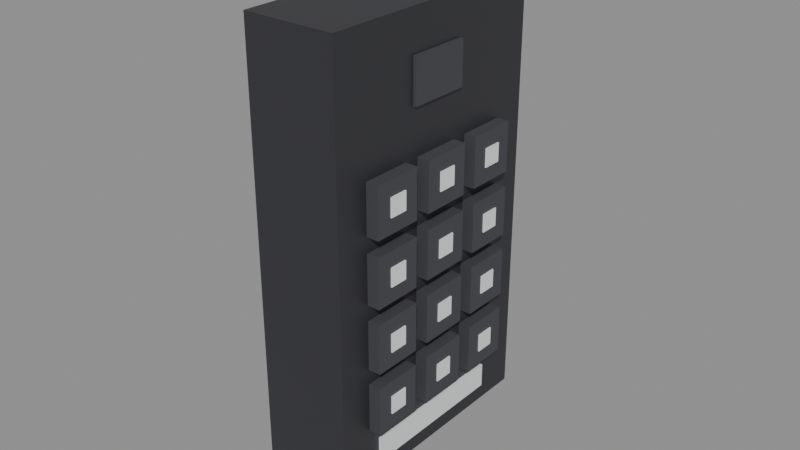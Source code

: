 # Source: SM_Int_Keypad.blend  (saved by Blender 5.3.31; exported with 4.5.12 LTS)
import bpy
from mathutils import Matrix  # noqa: F401  (used for matrix-valued properties, if any)

bpy.ops.wm.read_factory_settings(use_empty=True)
scene = bpy.context.scene
scene.name = 'Scene'

# ---- materials (node trees are filled in below, after node groups)
mat_metaldark_in = bpy.data.materials.new('MetalDark_In')
mat_metaldark_in.diffuse_color = (0.08, 0.08, 0.09, 1.0)
mat_plastic_in = bpy.data.materials.new('Plastic_In')
mat_plastic_in.diffuse_color = (0.06, 0.06, 0.07, 1.0)
mat_plasticwhite_in = bpy.data.materials.new('PlasticWhite_In')
mat_plasticwhite_in.diffuse_color = (0.85, 0.86, 0.87, 1.0)

# ---- material node trees
mat_metaldark_in.use_nodes = True; mat_metaldark_in.node_tree.nodes.clear()
_N = mat_metaldark_in.node_tree.nodes; _L = mat_metaldark_in.node_tree.links
n0 = _N.new('ShaderNodeBsdfPrincipled'); n0.name = 'Principled BSDF'; n0.location = (-200, 100)
n0.inputs[0].default_value = (0.08, 0.08, 0.09, 1.0)
n0.inputs[1].default_value = 0.7
n0.inputs[10].default_value = 0.005
n1 = _N.new('ShaderNodeOutputMaterial'); n1.name = 'Material Output'; n1.location = (200, 100)
_L.new(n0.outputs[0], n1.inputs[0])
n1.is_active_output = True
mat_plastic_in.use_nodes = True; mat_plastic_in.node_tree.nodes.clear()
_N = mat_plastic_in.node_tree.nodes; _L = mat_plastic_in.node_tree.links
n0 = _N.new('ShaderNodeBsdfPrincipled'); n0.name = 'Principled BSDF'; n0.location = (-200, 100)
n0.inputs[0].default_value = (0.06, 0.06, 0.07, 1.0)
n0.inputs[2].default_value = 0.6
n0.inputs[10].default_value = 0.005
n1 = _N.new('ShaderNodeOutputMaterial'); n1.name = 'Material Output'; n1.location = (200, 100)
_L.new(n0.outputs[0], n1.inputs[0])
n1.is_active_output = True
mat_plasticwhite_in.use_nodes = True; mat_plasticwhite_in.node_tree.nodes.clear()
_N = mat_plasticwhite_in.node_tree.nodes; _L = mat_plasticwhite_in.node_tree.links
n0 = _N.new('ShaderNodeBsdfPrincipled'); n0.name = 'Principled BSDF'; n0.location = (-200, 100)
n0.inputs[0].default_value = (0.85, 0.86, 0.87, 1.0)
n0.inputs[10].default_value = 0.005
n1 = _N.new('ShaderNodeOutputMaterial'); n1.name = 'Material Output'; n1.location = (200, 100)
_L.new(n0.outputs[0], n1.inputs[0])
n1.is_active_output = True

# ---- meshes
me_sm_int_keypad = bpy.data.meshes.new('SM_Int_Keypad')
me_sm_int_keypad.from_pydata([(0.0, 0.04, -0.07), (0.03, 0.04, -0.07), (0.03, -0.04, -0.07), (0.0, -0.04, -0.07), (0.0, 0.04, 0.07), (0.03, 0.04, 0.07), (0.03, -0.04, 0.07), (0.0, -0.04, 0.07), (0.03, 0.029, 0.012), (0.034, 0.029, 0.012), (0.034, 0.013, 0.012), (0.03, 0.013, 0.012), (0.03, 0.029, 0.028), (0.034, 0.029, 0.028), (0.034, 0.013, 0.028), (0.03, 0.013, 0.028), (0.034, 0.024, 0.017), (0.0344, 0.024, 0.017), (0.0344, 0.018, 0.017), (0.034, 0.018, 0.017), (0.034, 0.024, 0.023), (0.0344, 0.024, 0.023), (0.0344, 0.018, 0.023), (0.034, 0.018, 0.023), (0.03, 0.008, 0.012), (0.034, 0.008, 0.012), (0.034, -0.008, 0.012), (0.03, -0.008, 0.012), (0.03, 0.008, 0.028), (0.034, 0.008, 0.028), (0.034, -0.008, 0.028), (0.03, -0.008, 0.028), (0.034, 0.003, 0.017), (0.0344, 0.003, 0.017), (0.0344, -0.003, 0.017), (0.034, -0.003, 0.017), (0.034, 0.003, 0.023), (0.0344, 0.003, 0.023), (0.0344, -0.003, 0.023), (0.034, -0.003, 0.023), (0.03, -0.013, 0.012), (0.034, -0.013, 0.012), (0.034, -0.029, 0.012), (0.03, -0.029, 0.012), (0.03, -0.013, 0.028), (0.034, -0.013, 0.028), (0.034, -0.029, 0.028), (0.03, -0.029, 0.028), (0.034, -0.018, 0.017), (0.0344, -0.018, 0.017), (0.0344, -0.024, 0.017), (0.034, -0.024, 0.017), (0.034, -0.018, 0.023), (0.0344, -0.018, 0.023), (0.0344, -0.024, 0.023), (0.034, -0.024, 0.023), (0.03, 0.029, -0.009), (0.034, 0.029, -0.009), (0.034, 0.013, -0.009), (0.03, 0.013, -0.009), (0.03, 0.029, 0.007), (0.034, 0.029, 0.007), (0.034, 0.013, 0.007), (0.03, 0.013, 0.007), (0.034, 0.024, -0.004), (0.0344, 0.024, -0.004), (0.0344, 0.018, -0.004), (0.034, 0.018, -0.004), (0.034, 0.024, 0.002), (0.0344, 0.024, 0.002), (0.0344, 0.018, 0.002), (0.034, 0.018, 0.002), (0.03, 0.008, -0.009), (0.034, 0.008, -0.009), (0.034, -0.008, -0.009), (0.03, -0.008, -0.009), (0.03, 0.008, 0.007), (0.034, 0.008, 0.007), (0.034, -0.008, 0.007), (0.03, -0.008, 0.007), (0.034, 0.003, -0.004), (0.0344, 0.003, -0.004), (0.0344, -0.003, -0.004), (0.034, -0.003, -0.004), (0.034, 0.003, 0.002), (0.0344, 0.003, 0.002), (0.0344, -0.003, 0.002), (0.034, -0.003, 0.002), (0.03, -0.013, -0.009), (0.034, -0.013, -0.009), (0.034, -0.029, -0.009), (0.03, -0.029, -0.009), (0.03, -0.013, 0.007), (0.034, -0.013, 0.007), (0.034, -0.029, 0.007), (0.03, -0.029, 0.007), (0.034, -0.018, -0.004), (0.0344, -0.018, -0.004), (0.0344, -0.024, -0.004), (0.034, -0.024, -0.004), (0.034, -0.018, 0.002), (0.0344, -0.018, 0.002), (0.0344, -0.024, 0.002), (0.034, -0.024, 0.002), (0.03, 0.029, -0.03), (0.034, 0.029, -0.03), (0.034, 0.013, -0.03), (0.03, 0.013, -0.03), (0.03, 0.029, -0.014), (0.034, 0.029, -0.014), (0.034, 0.013, -0.014), (0.03, 0.013, -0.014), (0.034, 0.024, -0.025), (0.0344, 0.024, -0.025), (0.0344, 0.018, -0.025), (0.034, 0.018, -0.025), (0.034, 0.024, -0.019), (0.0344, 0.024, -0.019), (0.0344, 0.018, -0.019), (0.034, 0.018, -0.019), (0.03, 0.008, -0.03), (0.034, 0.008, -0.03), (0.034, -0.008, -0.03), (0.03, -0.008, -0.03), (0.03, 0.008, -0.014), (0.034, 0.008, -0.014), (0.034, -0.008, -0.014), (0.03, -0.008, -0.014), (0.034, 0.003, -0.025), (0.0344, 0.003, -0.025), (0.0344, -0.003, -0.025), (0.034, -0.003, -0.025), (0.034, 0.003, -0.019), (0.0344, 0.003, -0.019), (0.0344, -0.003, -0.019), (0.034, -0.003, -0.019), (0.03, -0.013, -0.03), (0.034, -0.013, -0.03), (0.034, -0.029, -0.03), (0.03, -0.029, -0.03), (0.03, -0.013, -0.014), (0.034, -0.013, -0.014), (0.034, -0.029, -0.014), (0.03, -0.029, -0.014), (0.034, -0.018, -0.025), (0.0344, -0.018, -0.025), (0.0344, -0.024, -0.025), (0.034, -0.024, -0.025), (0.034, -0.018, -0.019), (0.0344, -0.018, -0.019), (0.0344, -0.024, -0.019), (0.034, -0.024, -0.019), (0.03, 0.029, -0.051), (0.034, 0.029, -0.051), (0.034, 0.013, -0.051), (0.03, 0.013, -0.051), (0.03, 0.029, -0.035), (0.034, 0.029, -0.035), (0.034, 0.013, -0.035), (0.03, 0.013, -0.035), (0.034, 0.024, -0.046), (0.0344, 0.024, -0.046), (0.0344, 0.018, -0.046), (0.034, 0.018, -0.046), (0.034, 0.024, -0.04), (0.0344, 0.024, -0.04), (0.0344, 0.018, -0.04), (0.034, 0.018, -0.04), (0.03, 0.008, -0.051), (0.034, 0.008, -0.051), (0.034, -0.008, -0.051), (0.03, -0.008, -0.051), (0.03, 0.008, -0.035), (0.034, 0.008, -0.035), (0.034, -0.008, -0.035), (0.03, -0.008, -0.035), (0.034, 0.003, -0.046), (0.0344, 0.003, -0.046), (0.0344, -0.003, -0.046), (0.034, -0.003, -0.046), (0.034, 0.003, -0.04), (0.0344, 0.003, -0.04), (0.0344, -0.003, -0.04), (0.034, -0.003, -0.04), (0.03, -0.013, -0.051), (0.034, -0.013, -0.051), (0.034, -0.029, -0.051), (0.03, -0.029, -0.051), (0.03, -0.013, -0.035), (0.034, -0.013, -0.035), (0.034, -0.029, -0.035), (0.03, -0.029, -0.035), (0.034, -0.018, -0.046), (0.0344, -0.018, -0.046), (0.0344, -0.024, -0.046), (0.034, -0.024, -0.046), (0.034, -0.018, -0.04), (0.0344, -0.018, -0.04), (0.0344, -0.024, -0.04), (0.034, -0.024, -0.04), (0.03, 0.01, 0.043), (0.031, 0.01, 0.043), (0.031, -0.01, 0.043), (0.03, -0.01, 0.043), (0.03, 0.01, 0.057), (0.031, 0.01, 0.057), (0.031, -0.01, 0.057), (0.03, -0.01, 0.057), (0.03, 0.025, -0.064), (0.031, 0.025, -0.064), (0.031, -0.025, -0.064), (0.03, -0.025, -0.064), (0.03, 0.025, -0.056), (0.031, 0.025, -0.056), (0.031, -0.025, -0.056), (0.03, -0.025, -0.056)], [], [(0, 1, 2, 3), (4, 7, 6, 5), (0, 4, 5, 1), (1, 5, 6, 2), (2, 6, 7, 3), (3, 7, 4, 0), (8, 9, 10, 11), (12, 15, 14, 13), (8, 12, 13, 9), (9, 13, 14, 10), (10, 14, 15, 11), (11, 15, 12, 8), (16, 17, 18, 19), (20, 23, 22, 21), (16, 20, 21, 17), (17, 21, 22, 18), (18, 22, 23, 19), (19, 23, 20, 16), (24, 25, 26, 27), (28, 31, 30, 29), (24, 28, 29, 25), (25, 29, 30, 26), (26, 30, 31, 27), (27, 31, 28, 24), (32, 33, 34, 35), (36, 39, 38, 37), (32, 36, 37, 33), (33, 37, 38, 34), (34, 38, 39, 35), (35, 39, 36, 32), (40, 41, 42, 43), (44, 47, 46, 45), (40, 44, 45, 41), (41, 45, 46, 42), (42, 46, 47, 43), (43, 47, 44, 40), (48, 49, 50, 51), (52, 55, 54, 53), (48, 52, 53, 49), (49, 53, 54, 50), (50, 54, 55, 51), (51, 55, 52, 48), (56, 57, 58, 59), (60, 63, 62, 61), (56, 60, 61, 57), (57, 61, 62, 58), (58, 62, 63, 59), (59, 63, 60, 56), (64, 65, 66, 67), (68, 71, 70, 69), (64, 68, 69, 65), (65, 69, 70, 66), (66, 70, 71, 67), (67, 71, 68, 64), (72, 73, 74, 75), (76, 79, 78, 77), (72, 76, 77, 73), (73, 77, 78, 74), (74, 78, 79, 75), (75, 79, 76, 72), (80, 81, 82, 83), (84, 87, 86, 85), (80, 84, 85, 81), (81, 85, 86, 82), (82, 86, 87, 83), (83, 87, 84, 80), (88, 89, 90, 91), (92, 95, 94, 93), (88, 92, 93, 89), (89, 93, 94, 90), (90, 94, 95, 91), (91, 95, 92, 88), (96, 97, 98, 99), (100, 103, 102, 101), (96, 100, 101, 97), (97, 101, 102, 98), (98, 102, 103, 99), (99, 103, 100, 96), (104, 105, 106, 107), (108, 111, 110, 109), (104, 108, 109, 105), (105, 109, 110, 106), (106, 110, 111, 107), (107, 111, 108, 104), (112, 113, 114, 115), (116, 119, 118, 117), (112, 116, 117, 113), (113, 117, 118, 114), (114, 118, 119, 115), (115, 119, 116, 112), (120, 121, 122, 123), (124, 127, 126, 125), (120, 124, 125, 121), (121, 125, 126, 122), (122, 126, 127, 123), (123, 127, 124, 120), (128, 129, 130, 131), (132, 135, 134, 133), (128, 132, 133, 129), (129, 133, 134, 130), (130, 134, 135, 131), (131, 135, 132, 128), (136, 137, 138, 139), (140, 143, 142, 141), (136, 140, 141, 137), (137, 141, 142, 138), (138, 142, 143, 139), (139, 143, 140, 136), (144, 145, 146, 147), (148, 151, 150, 149), (144, 148, 149, 145), (145, 149, 150, 146), (146, 150, 151, 147), (147, 151, 148, 144), (152, 153, 154, 155), (156, 159, 158, 157), (152, 156, 157, 153), (153, 157, 158, 154), (154, 158, 159, 155), (155, 159, 156, 152), (160, 161, 162, 163), (164, 167, 166, 165), (160, 164, 165, 161), (161, 165, 166, 162), (162, 166, 167, 163), (163, 167, 164, 160), (168, 169, 170, 171), (172, 175, 174, 173), (168, 172, 173, 169), (169, 173, 174, 170), (170, 174, 175, 171), (171, 175, 172, 168), (176, 177, 178, 179), (180, 183, 182, 181), (176, 180, 181, 177), (177, 181, 182, 178), (178, 182, 183, 179), (179, 183, 180, 176), (184, 185, 186, 187), (188, 191, 190, 189), (184, 188, 189, 185), (185, 189, 190, 186), (186, 190, 191, 187), (187, 191, 188, 184), (192, 193, 194, 195), (196, 199, 198, 197), (192, 196, 197, 193), (193, 197, 198, 194), (194, 198, 199, 195), (195, 199, 196, 192), (200, 201, 202, 203), (204, 207, 206, 205), (200, 204, 205, 201), (201, 205, 206, 202), (202, 206, 207, 203), (203, 207, 204, 200), (208, 209, 210, 211), (212, 215, 214, 213), (208, 212, 213, 209), (209, 213, 214, 210), (210, 214, 215, 211), (211, 215, 212, 208)])
me_sm_int_keypad.polygons.foreach_set('material_index', [0, 0, 0, 0, 0, 0, 1, 1, 1, 1, 1, 1, 2, 2, 2, 2, 2, 2, 1, 1, 1, 1, 1, 1, 2, 2, 2, 2, 2, 2, 1, 1, 1, 1, 1, 1, 2, 2, 2, 2, 2, 2, 1, 1, 1, 1, 1, 1, 2, 2, 2, 2, 2, 2, 1, 1, 1, 1, 1, 1, 2, 2, 2, 2, 2, 2, 1, 1, 1, 1, 1, 1, 2, 2, 2, 2, 2, 2, 1, 1, 1, 1, 1, 1, 2, 2, 2, 2, 2, 2, 1, 1, 1, 1, 1, 1, 2, 2, 2, 2, 2, 2, 1, 1, 1, 1, 1, 1, 2, 2, 2, 2, 2, 2, 1, 1, 1, 1, 1, 1, 2, 2, 2, 2, 2, 2, 1, 1, 1, 1, 1, 1, 2, 2, 2, 2, 2, 2, 1, 1, 1, 1, 1, 1, 2, 2, 2, 2, 2, 2, 1, 1, 1, 1, 1, 1, 2, 2, 2, 2, 2, 2])
_uv = me_sm_int_keypad.uv_layers.new(name='Float2')
_uv.uv.foreach_set('vector', [0.0, 0.02, 0.015, 0.02, 0.015, -0.02, 0.0, -0.02, 0.0, 0.02, 0.0, -0.02, 0.015, -0.02, 0.015, 0.02, 0.0, -0.035, 0.0, 0.035, 0.015, 0.035, 0.015, -0.035, 0.02, -0.035, 0.02, 0.035, -0.02, 0.035, -0.02, -0.035, 0.015, -0.035, 0.015, 0.035, 0.0, 0.035, 0.0, -0.035, -0.02, -0.035, -0.02, 0.035, 0.02, 0.035, 0.02, -0.035, 0.015, 0.0145, 0.017, 0.0145, 0.017, 0.0065, 0.015, 0.0065, 0.015, 0.0145, 0.015, 0.0065, 0.017, 0.0065, 0.017, 0.0145, 0.015, 0.006, 0.015, 0.014, 0.017, 0.014, 0.017, 0.006, 0.0145, 0.006, 0.0145, 0.014, 0.0065, 0.014, 0.0065, 0.006, 0.017, 0.006, 0.017, 0.014, 0.015, 0.014, 0.015, 0.006, 0.0065, 0.006, 0.0065, 0.014, 0.0145, 0.014, 0.0145, 0.006, 0.017, 0.012, 0.0172, 0.012, 0.0172, 0.009, 0.017, 0.009, 0.017, 0.012, 0.017, 0.009, 0.0172, 0.009, 0.0172, 0.012, 0.017, 0.0085, 0.017, 0.0115, 0.0172, 0.0115, 0.0172, 0.0085, 0.012, 0.0085, 0.012, 0.0115, 0.009, 0.0115, 0.009, 0.0085, 0.0172, 0.0085, 0.0172, 0.0115, 0.017, 0.0115, 0.017, 0.0085, 0.009, 0.0085, 0.009, 0.0115, 0.012, 0.0115, 0.012, 0.0085, 0.015, 0.004, 0.017, 0.004, 0.017, -0.004, 0.015, -0.004, 0.015, 0.004, 0.015, -0.004, 0.017, -0.004, 0.017, 0.004, 0.015, 0.006, 0.015, 0.014, 0.017, 0.014, 0.017, 0.006, 0.004, 0.006, 0.004, 0.014, -0.004, 0.014, -0.004, 0.006, 0.017, 0.006, 0.017, 0.014, 0.015, 0.014, 0.015, 0.006, -0.004, 0.006, -0.004, 0.014, 0.004, 0.014, 0.004, 0.006, 0.017, 0.0015, 0.0172, 0.0015, 0.0172, -0.0015, 0.017, -0.0015, 0.017, 0.0015, 0.017, -0.0015, 0.0172, -0.0015, 0.0172, 0.0015, 0.017, 0.0085, 0.017, 0.0115, 0.0172, 0.0115, 0.0172, 0.0085, 0.0015, 0.0085, 0.0015, 0.0115, -0.0015, 0.0115, -0.0015, 0.0085, 0.0172, 0.0085, 0.0172, 0.0115, 0.017, 0.0115, 0.017, 0.0085, -0.0015, 0.0085, -0.0015, 0.0115, 0.0015, 0.0115, 0.0015, 0.0085, 0.015, -0.0065, 0.017, -0.0065, 0.017, -0.0145, 0.015, -0.0145, 0.015, -0.0065, 0.015, -0.0145, 0.017, -0.0145, 0.017, -0.0065, 0.015, 0.006, 0.015, 0.014, 0.017, 0.014, 0.017, 0.006, -0.0065, 0.006, -0.0065, 0.014, -0.0145, 0.014, -0.0145, 0.006, 0.017, 0.006, 0.017, 0.014, 0.015, 0.014, 0.015, 0.006, -0.0145, 0.006, -0.0145, 0.014, -0.0065, 0.014, -0.0065, 0.006, 0.017, -0.009, 0.0172, -0.009, 0.0172, -0.012, 0.017, -0.012, 0.017, -0.009, 0.017, -0.012, 0.0172, -0.012, 0.0172, -0.009, 0.017, 0.0085, 0.017, 0.0115, 0.0172, 0.0115, 0.0172, 0.0085, -0.009, 0.0085, -0.009, 0.0115, -0.012, 0.0115, -0.012, 0.0085, 0.0172, 0.0085, 0.0172, 0.0115, 0.017, 0.0115, 0.017, 0.0085, -0.012, 0.0085, -0.012, 0.0115, -0.009, 0.0115, -0.009, 0.0085, 0.015, 0.0145, 0.017, 0.0145, 0.017, 0.0065, 0.015, 0.0065, 0.015, 0.0145, 0.015, 0.0065, 0.017, 0.0065, 0.017, 0.0145, 0.015, -0.0045, 0.015, 0.0035, 0.017, 0.0035, 0.017, -0.0045, 0.0145, -0.0045, 0.0145, 0.0035, 0.0065, 0.0035, 0.0065, -0.0045, 0.017, -0.0045, 0.017, 0.0035, 0.015, 0.0035, 0.015, -0.0045, 0.0065, -0.0045, 0.0065, 0.0035, 0.0145, 0.0035, 0.0145, -0.0045, 0.017, 0.012, 0.0172, 0.012, 0.0172, 0.009, 0.017, 0.009, 0.017, 0.012, 0.017, 0.009, 0.0172, 0.009, 0.0172, 0.012, 0.017, -0.002, 0.017, 0.001, 0.0172, 0.001, 0.0172, -0.002, 0.012, -0.002, 0.012, 0.001, 0.009, 0.001, 0.009, -0.002, 0.0172, -0.002, 0.0172, 0.001, 0.017, 0.001, 0.017, -0.002, 0.009, -0.002, 0.009, 0.001, 0.012, 0.001, 0.012, -0.002, 0.015, 0.004, 0.017, 0.004, 0.017, -0.004, 0.015, -0.004, 0.015, 0.004, 0.015, -0.004, 0.017, -0.004, 0.017, 0.004, 0.015, -0.0045, 0.015, 0.0035, 0.017, 0.0035, 0.017, -0.0045, 0.004, -0.0045, 0.004, 0.0035, -0.004, 0.0035, -0.004, -0.0045, 0.017, -0.0045, 0.017, 0.0035, 0.015, 0.0035, 0.015, -0.0045, -0.004, -0.0045, -0.004, 0.0035, 0.004, 0.0035, 0.004, -0.0045, 0.017, 0.0015, 0.0172, 0.0015, 0.0172, -0.0015, 0.017, -0.0015, 0.017, 0.0015, 0.017, -0.0015, 0.0172, -0.0015, 0.0172, 0.0015, 0.017, -0.002, 0.017, 0.001, 0.0172, 0.001, 0.0172, -0.002, 0.0015, -0.002, 0.0015, 0.001, -0.0015, 0.001, -0.0015, -0.002, 0.0172, -0.002, 0.0172, 0.001, 0.017, 0.001, 0.017, -0.002, -0.0015, -0.002, -0.0015, 0.001, 0.0015, 0.001, 0.0015, -0.002, 0.015, -0.0065, 0.017, -0.0065, 0.017, -0.0145, 0.015, -0.0145, 0.015, -0.0065, 0.015, -0.0145, 0.017, -0.0145, 0.017, -0.0065, 0.015, -0.0045, 0.015, 0.0035, 0.017, 0.0035, 0.017, -0.0045, -0.0065, -0.0045, -0.0065, 0.0035, -0.0145, 0.0035, -0.0145, -0.0045, 0.017, -0.0045, 0.017, 0.0035, 0.015, 0.0035, 0.015, -0.0045, -0.0145, -0.0045, -0.0145, 0.0035, -0.0065, 0.0035, -0.0065, -0.0045, 0.017, -0.009, 0.0172, -0.009, 0.0172, -0.012, 0.017, -0.012, 0.017, -0.009, 0.017, -0.012, 0.0172, -0.012, 0.0172, -0.009, 0.017, -0.002, 0.017, 0.001, 0.0172, 0.001, 0.0172, -0.002, -0.009, -0.002, -0.009, 0.001, -0.012, 0.001, -0.012, -0.002, 0.0172, -0.002, 0.0172, 0.001, 0.017, 0.001, 0.017, -0.002, -0.012, -0.002, -0.012, 0.001, -0.009, 0.001, -0.009, -0.002, 0.015, 0.0145, 0.017, 0.0145, 0.017, 0.0065, 0.015, 0.0065, 0.015, 0.0145, 0.015, 0.0065, 0.017, 0.0065, 0.017, 0.0145, 0.015, -0.015, 0.015, -0.007, 0.017, -0.007, 0.017, -0.015, 0.0145, -0.015, 0.0145, -0.007, 0.0065, -0.007, 0.0065, -0.015, 0.017, -0.015, 0.017, -0.007, 0.015, -0.007, 0.015, -0.015, 0.0065, -0.015, 0.0065, -0.007, 0.0145, -0.007, 0.0145, -0.015, 0.017, 0.012, 0.0172, 0.012, 0.0172, 0.009, 0.017, 0.009, 0.017, 0.012, 0.017, 0.009, 0.0172, 0.009, 0.0172, 0.012, 0.017, -0.0125, 0.017, -0.0095, 0.0172, -0.0095, 0.0172, -0.0125, 0.012, -0.0125, 0.012, -0.0095, 0.009, -0.0095, 0.009, -0.0125, 0.0172, -0.0125, 0.0172, -0.0095, 0.017, -0.0095, 0.017, -0.0125, 0.009, -0.0125, 0.009, -0.0095, 0.012, -0.0095, 0.012, -0.0125, 0.015, 0.004, 0.017, 0.004, 0.017, -0.004, 0.015, -0.004, 0.015, 0.004, 0.015, -0.004, 0.017, -0.004, 0.017, 0.004, 0.015, -0.015, 0.015, -0.007, 0.017, -0.007, 0.017, -0.015, 0.004, -0.015, 0.004, -0.007, -0.004, -0.007, -0.004, -0.015, 0.017, -0.015, 0.017, -0.007, 0.015, -0.007, 0.015, -0.015, -0.004, -0.015, -0.004, -0.007, 0.004, -0.007, 0.004, -0.015, 0.017, 0.0015, 0.0172, 0.0015, 0.0172, -0.0015, 0.017, -0.0015, 0.017, 0.0015, 0.017, -0.0015, 0.0172, -0.0015, 0.0172, 0.0015, 0.017, -0.0125, 0.017, -0.0095, 0.0172, -0.0095, 0.0172, -0.0125, 0.0015, -0.0125, 0.0015, -0.0095, -0.0015, -0.0095, -0.0015, -0.0125, 0.0172, -0.0125, 0.0172, -0.0095, 0.017, -0.0095, 0.017, -0.0125, -0.0015, -0.0125, -0.0015, -0.0095, 0.0015, -0.0095, 0.0015, -0.0125, 0.015, -0.0065, 0.017, -0.0065, 0.017, -0.0145, 0.015, -0.0145, 0.015, -0.0065, 0.015, -0.0145, 0.017, -0.0145, 0.017, -0.0065, 0.015, -0.015, 0.015, -0.007, 0.017, -0.007, 0.017, -0.015, -0.0065, -0.015, -0.0065, -0.007, -0.0145, -0.007, -0.0145, -0.015, 0.017, -0.015, 0.017, -0.007, 0.015, -0.007, 0.015, -0.015, -0.0145, -0.015, -0.0145, -0.007, -0.0065, -0.007, -0.0065, -0.015, 0.017, -0.009, 0.0172, -0.009, 0.0172, -0.012, 0.017, -0.012, 0.017, -0.009, 0.017, -0.012, 0.0172, -0.012, 0.0172, -0.009, 0.017, -0.0125, 0.017, -0.0095, 0.0172, -0.0095, 0.0172, -0.0125, -0.009, -0.0125, -0.009, -0.0095, -0.012, -0.0095, -0.012, -0.0125, 0.0172, -0.0125, 0.0172, -0.0095, 0.017, -0.0095, 0.017, -0.0125, -0.012, -0.0125, -0.012, -0.0095, -0.009, -0.0095, -0.009, -0.0125, 0.015, 0.0145, 0.017, 0.0145, 0.017, 0.0065, 0.015, 0.0065, 0.015, 0.0145, 0.015, 0.0065, 0.017, 0.0065, 0.017, 0.0145, 0.015, -0.0255, 0.015, -0.0175, 0.017, -0.0175, 0.017, -0.0255, 0.0145, -0.0255, 0.0145, -0.0175, 0.0065, -0.0175, 0.0065, -0.0255, 0.017, -0.0255, 0.017, -0.0175, 0.015, -0.0175, 0.015, -0.0255, 0.0065, -0.0255, 0.0065, -0.0175, 0.0145, -0.0175, 0.0145, -0.0255, 0.017, 0.012, 0.0172, 0.012, 0.0172, 0.009, 0.017, 0.009, 0.017, 0.012, 0.017, 0.009, 0.0172, 0.009, 0.0172, 0.012, 0.017, -0.023, 0.017, -0.02, 0.0172, -0.02, 0.0172, -0.023, 0.012, -0.023, 0.012, -0.02, 0.009, -0.02, 0.009, -0.023, 0.0172, -0.023, 0.0172, -0.02, 0.017, -0.02, 0.017, -0.023, 0.009, -0.023, 0.009, -0.02, 0.012, -0.02, 0.012, -0.023, 0.015, 0.004, 0.017, 0.004, 0.017, -0.004, 0.015, -0.004, 0.015, 0.004, 0.015, -0.004, 0.017, -0.004, 0.017, 0.004, 0.015, -0.0255, 0.015, -0.0175, 0.017, -0.0175, 0.017, -0.0255, 0.004, -0.0255, 0.004, -0.0175, -0.004, -0.0175, -0.004, -0.0255, 0.017, -0.0255, 0.017, -0.0175, 0.015, -0.0175, 0.015, -0.0255, -0.004, -0.0255, -0.004, -0.0175, 0.004, -0.0175, 0.004, -0.0255, 0.017, 0.0015, 0.0172, 0.0015, 0.0172, -0.0015, 0.017, -0.0015, 0.017, 0.0015, 0.017, -0.0015, 0.0172, -0.0015, 0.0172, 0.0015, 0.017, -0.023, 0.017, -0.02, 0.0172, -0.02, 0.0172, -0.023, 0.0015, -0.023, 0.0015, -0.02, -0.0015, -0.02, -0.0015, -0.023, 0.0172, -0.023, 0.0172, -0.02, 0.017, -0.02, 0.017, -0.023, -0.0015, -0.023, -0.0015, -0.02, 0.0015, -0.02, 0.0015, -0.023, 0.015, -0.0065, 0.017, -0.0065, 0.017, -0.0145, 0.015, -0.0145, 0.015, -0.0065, 0.015, -0.0145, 0.017, -0.0145, 0.017, -0.0065, 0.015, -0.0255, 0.015, -0.0175, 0.017, -0.0175, 0.017, -0.0255, -0.0065, -0.0255, -0.0065, -0.0175, -0.0145, -0.0175, -0.0145, -0.0255, 0.017, -0.0255, 0.017, -0.0175, 0.015, -0.0175, 0.015, -0.0255, -0.0145, -0.0255, -0.0145, -0.0175, -0.0065, -0.0175, -0.0065, -0.0255, 0.017, -0.009, 0.0172, -0.009, 0.0172, -0.012, 0.017, -0.012, 0.017, -0.009, 0.017, -0.012, 0.0172, -0.012, 0.0172, -0.009, 0.017, -0.023, 0.017, -0.02, 0.0172, -0.02, 0.0172, -0.023, -0.009, -0.023, -0.009, -0.02, -0.012, -0.02, -0.012, -0.023, 0.0172, -0.023, 0.0172, -0.02, 0.017, -0.02, 0.017, -0.023, -0.012, -0.023, -0.012, -0.02, -0.009, -0.02, -0.009, -0.023, 0.015, 0.005, 0.0155, 0.005, 0.0155, -0.005, 0.015, -0.005, 0.015, 0.005, 0.015, -0.005, 0.0155, -0.005, 0.0155, 0.005, 0.015, 0.0215, 0.015, 0.0285, 0.0155, 0.0285, 0.0155, 0.0215, 0.005, 0.0215, 0.005, 0.0285, -0.005, 0.0285, -0.005, 0.0215, 0.0155, 0.0215, 0.0155, 0.0285, 0.015, 0.0285, 0.015, 0.0215, -0.005, 0.0215, -0.005, 0.0285, 0.005, 0.0285, 0.005, 0.0215, 0.015, 0.0125, 0.0155, 0.0125, 0.0155, -0.0125, 0.015, -0.0125, 0.015, 0.0125, 0.015, -0.0125, 0.0155, -0.0125, 0.0155, 0.0125, 0.015, -0.032, 0.015, -0.028, 0.0155, -0.028, 0.0155, -0.032, 0.0125, -0.032, 0.0125, -0.028, -0.0125, -0.028, -0.0125, -0.032, 0.0155, -0.032, 0.0155, -0.028, 0.015, -0.028, 0.015, -0.032, -0.0125, -0.032, -0.0125, -0.028, 0.0125, -0.028, 0.0125, -0.032])
me_sm_int_keypad.materials.append(mat_metaldark_in)
me_sm_int_keypad.materials.append(mat_plastic_in)
me_sm_int_keypad.materials.append(mat_plasticwhite_in)
me_sm_int_keypad.update()

# ---- objects
ob_sm_int_keypad = bpy.data.objects.new('SM_Int_Keypad', me_sm_int_keypad)

# ---- transforms, parenting, visibility, modifiers, constraints
ob_sm_int_keypad.location = (0.0, 0.0, 0.0)

# ---- collection membership
scene.collection.objects.link(ob_sm_int_keypad)

# ---- scene / render settings (as saved in the file)
scene.frame_start = 1; scene.frame_end = 250; scene.frame_set(1)
scene.render.engine = 'BLENDER_EEVEE_NEXT'
scene.render.bake_bias = 0.0
scene.render.bake_samples = 0
scene.render.compositor_device = 'GPU'
scene.eevee.use_volume_custom_range = False
scene.eevee.fast_gi_thickness_near = 0.1
scene.eevee.fast_gi_thickness_far = 0.0
scene.eevee.ray_tracing_options.screen_trace_thickness = 0.1
bpy.context.view_layer.update()

# ---- added for rendering (the .blend has no active camera and no usable light): camera, sun + grey world if the file has none
cam_auto = bpy.data.cameras.new('AutoCamera')
cam_auto.lens = 50.0
cam_auto.sensor_width = 36.0
cam_auto.clip_end = 1000.0
ob_auto_camera = bpy.data.objects.new('AutoCamera', cam_auto)
scene.collection.objects.link(ob_auto_camera)
ob_auto_camera.location = (0.202245, -0.222054, 0.148036)
ob_auto_camera.rotation_euler = (1.09748, -7.21219e-08, 0.694738)
scene.camera = ob_auto_camera
light_auto_sun = bpy.data.lights.new('AutoSun', 'SUN')
light_auto_sun.energy = 3.0
light_auto_sun.angle = 0.0523599
ob_auto_sun = bpy.data.objects.new('AutoSun', light_auto_sun)
scene.collection.objects.link(ob_auto_sun)
ob_auto_sun.rotation_euler = (0.872665, 0.174533, 0.523599)
if scene.world is None:
    world_auto = bpy.data.worlds.new('AutoWorld')
    world_auto.color = (0.3, 0.3, 0.3)
    scene.world = world_auto
bpy.context.view_layer.update()
